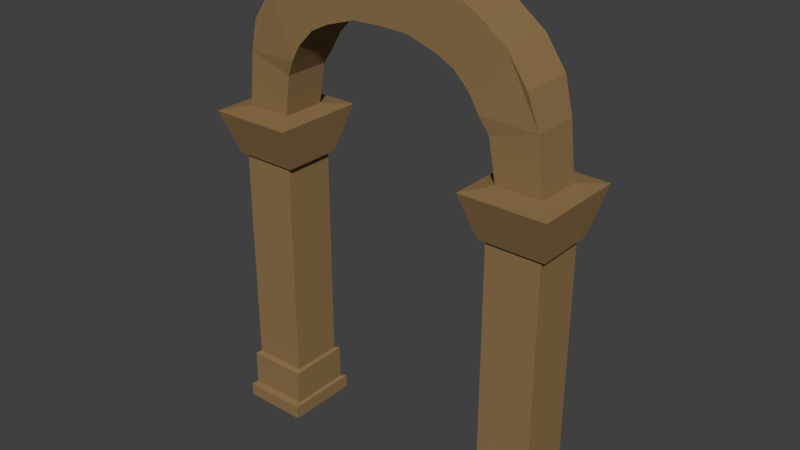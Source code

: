# Source: Stone_Door_Arch_v2.blend  (saved by Blender 2.78.0; exported with 4.5.12 LTS)
import bpy
from mathutils import Matrix  # noqa: F401  (used for matrix-valued properties, if any)

bpy.ops.wm.read_factory_settings(use_empty=True)
scene = bpy.context.scene
scene.name = 'Scene'

# ---- collections
col_collection_1 = bpy.data.collections.new('Collection 1'); scene.collection.children.link(col_collection_1)

# ---- materials (node trees are filled in below, after node groups)
mat_material = bpy.data.materials.new('Material')
mat_material.alpha_threshold = 0.0
mat_material.use_transparent_shadow = False
mat_material.diffuse_color = (0.2738, 0.1695, 0.07174, 1.0)
mat_material.roughness = 0.5

# ---- material node trees

# ---- world
world_world = bpy.data.worlds.new('World'); scene.world = world_world
world_world.color = (0.05088, 0.05088, 0.05088)
world_world.use_sun_shadow = False
world_world.sun_shadow_jitter_overblur = 0.0
world_world.cycles.sampling_method = 'MANUAL'

# ---- meshes
me_cube_003 = bpy.data.meshes.new('Cube.003')
me_cube_003.from_pydata([(2.265, -0.7976, 0.001336), (2.493, -0.4767, 6.988), (2.265, 0.7976, 0.001336), (2.493, 0.4767, 6.988), (3.699, -0.7976, 0.001336), (3.471, -0.4767, 6.988), (3.699, 0.7976, 0.001336), (3.471, 0.4767, 6.988), (2.265, -0.7976, 0.2939), (2.265, 0.7976, 0.2939), (3.699, 0.7976, 0.2939), (3.699, -0.7976, 0.2939), (2.334, -0.673, 1.091), (2.334, 0.673, 1.091), (3.63, 0.673, 1.091), (3.63, -0.673, 1.091), (2.401, -0.5669, 1.129), (2.401, 0.5669, 1.129), (3.564, 0.5669, 1.129), (3.564, -0.5669, 1.129), (2.334, 0.673, 0.3333), (3.63, 0.673, 0.3333), (3.63, -0.673, 0.3333), (2.334, -0.673, 0.3333), (2.401, -0.5669, 5.904), (2.401, 0.5669, 5.904), (3.564, 0.5669, 5.904), (3.564, -0.5669, 5.904), (2.283, -0.642, 5.949), (2.283, 0.642, 5.949), (3.681, 0.642, 5.949), (3.681, -0.642, 5.949), (2.072, -1.015, 6.919), (2.072, 1.015, 6.919), (3.892, 1.015, 6.919), (3.892, -1.015, 6.919), (2.35, -0.4965, 7.861), (2.35, 0.4965, 7.861), (3.328, -0.4965, 8.146), (3.328, 0.4965, 8.146), (1.969, -0.5669, 8.548), (1.969, 0.5669, 8.548), (2.682, -0.5669, 9.467), (2.682, 0.5669, 9.467), (1.478, -0.5669, 10.23), (1.478, 0.5669, 10.23), (1.237, -0.5669, 9.096), (1.237, 0.5669, 9.096), (3.109, -0.5669, 8.851), (2.162, -0.5669, 8.211), (2.162, 0.5669, 8.211), (3.109, 0.5669, 8.851), (2.106, 0.5669, 9.901), (2.106, -0.5669, 9.901), (1.623, 0.5669, 8.903), (1.623, -0.5669, 8.903), (0.6031, -0.5669, 9.296), (0.6031, 0.5669, 9.296), (0.7239, -0.5669, 10.41), (0.7239, 0.5669, 10.41), (-2.265, -0.7976, 0.001336), (-2.493, -0.4767, 6.988), (-2.265, 0.7976, 0.001336), (-2.493, 0.4767, 6.988), (-3.699, -0.7976, 0.001336), (-3.471, -0.4767, 6.988), (-3.699, 0.7976, 0.001336), (-3.471, 0.4767, 6.988), (-2.265, -0.7976, 0.2939), (-2.265, 0.7976, 0.2939), (-3.699, 0.7976, 0.2939), (-3.699, -0.7976, 0.2939), (-2.334, -0.673, 1.091), (-2.334, 0.673, 1.091), (-3.63, 0.673, 1.091), (-3.63, -0.673, 1.091), (-2.401, -0.5669, 1.129), (-2.401, 0.5669, 1.129), (-3.564, 0.5669, 1.129), (-3.564, -0.5669, 1.129), (-2.334, 0.673, 0.3333), (-3.63, 0.673, 0.3333), (-3.63, -0.673, 0.3333), (-2.334, -0.673, 0.3333), (-2.401, -0.5669, 5.904), (-2.401, 0.5669, 5.904), (-3.564, 0.5669, 5.904), (-3.564, -0.5669, 5.904), (-2.283, -0.642, 5.949), (-2.283, 0.642, 5.949), (-3.681, 0.642, 5.949), (-3.681, -0.642, 5.949), (-2.072, -1.015, 6.919), (-2.072, 1.015, 6.919), (-3.892, 1.015, 6.919), (-3.892, -1.015, 6.919), (-2.35, -0.4965, 7.861), (-2.35, 0.4965, 7.861), (-3.328, -0.4965, 8.146), (-3.328, 0.4965, 8.146), (-1.969, -0.5669, 8.548), (-1.969, 0.5669, 8.548), (-2.682, -0.5669, 9.467), (-2.682, 0.5669, 9.467), (-1.478, -0.5669, 10.23), (-1.478, 0.5669, 10.23), (-1.237, -0.5669, 9.096), (-1.237, 0.5669, 9.096), (0.0, -0.5669, 9.322), (0.0, 0.5669, 9.322), (0.0, -0.5669, 10.46), (0.0, 0.5669, 10.46), (-3.109, -0.5669, 8.851), (-2.162, -0.5669, 8.211), (-2.162, 0.5669, 8.211), (-3.109, 0.5669, 8.851), (-2.106, 0.5669, 9.901), (-2.106, -0.5669, 9.901), (-1.623, 0.5669, 8.903), (-1.623, -0.5669, 8.903), (-0.6031, -0.5669, 9.296), (-0.6031, 0.5669, 9.296), (-0.7239, -0.5669, 10.41), (-0.7239, 0.5669, 10.41)], [], [(32, 1, 3, 33), (33, 3, 7, 34), (34, 7, 5, 35), (35, 5, 1, 32), (2, 6, 4, 0), (4, 11, 8, 0), (6, 10, 11, 4), (2, 9, 10, 6), (0, 8, 9, 2), (22, 15, 12, 23), (21, 14, 15, 22), (20, 13, 14, 21), (23, 12, 13, 20), (15, 19, 16, 12), (14, 18, 19, 15), (13, 17, 18, 14), (12, 16, 17, 13), (8, 23, 20, 9), (9, 20, 21, 10), (10, 21, 22, 11), (11, 22, 23, 8), (19, 27, 24, 16), (18, 26, 27, 19), (17, 25, 26, 18), (16, 24, 25, 17), (27, 31, 28, 24), (26, 30, 31, 27), (25, 29, 30, 26), (24, 28, 29, 25), (31, 35, 32, 28), (30, 34, 35, 31), (29, 33, 34, 30), (28, 32, 33, 29), (5, 7, 39, 38), (3, 1, 36, 37), (1, 5, 38, 36), (7, 3, 37, 39), (40, 42, 53, 55), (51, 50, 41, 43), (48, 51, 43, 42), (50, 49, 40, 41), (52, 54, 47, 45), (53, 52, 45, 44), (54, 55, 46, 47), (55, 53, 44, 46), (56, 58, 110, 108), (59, 57, 109, 111), (58, 59, 111, 110), (57, 56, 108, 109), (37, 36, 49, 50), (38, 39, 51, 48), (39, 37, 50, 51), (41, 40, 55, 54), (36, 38, 48, 42, 40, 49), (42, 43, 52, 53), (43, 41, 54, 52), (47, 46, 56, 57), (44, 45, 59, 58), (45, 47, 57, 59), (46, 44, 58, 56), (92, 93, 63, 61), (93, 94, 67, 63), (94, 95, 65, 67), (95, 92, 61, 65), (62, 60, 64, 66), (64, 60, 68, 71), (66, 64, 71, 70), (62, 66, 70, 69), (60, 62, 69, 68), (82, 83, 72, 75), (81, 82, 75, 74), (80, 81, 74, 73), (83, 80, 73, 72), (75, 72, 76, 79), (74, 75, 79, 78), (73, 74, 78, 77), (72, 73, 77, 76), (68, 69, 80, 83), (69, 70, 81, 80), (70, 71, 82, 81), (71, 68, 83, 82), (79, 76, 84, 87), (78, 79, 87, 86), (77, 78, 86, 85), (76, 77, 85, 84), (87, 84, 88, 91), (86, 87, 91, 90), (85, 86, 90, 89), (84, 85, 89, 88), (91, 88, 92, 95), (90, 91, 95, 94), (89, 90, 94, 93), (88, 89, 93, 92), (65, 98, 99, 67), (63, 97, 96, 61), (61, 96, 98, 65), (67, 99, 97, 63), (100, 119, 117, 102), (115, 103, 101, 114), (112, 102, 103, 115), (114, 101, 100, 113), (116, 105, 107, 118), (117, 104, 105, 116), (118, 107, 106, 119), (119, 106, 104, 117), (120, 108, 110, 122), (123, 111, 109, 121), (122, 110, 111, 123), (121, 109, 108, 120), (97, 114, 113, 96), (98, 112, 115, 99), (99, 115, 114, 97), (101, 118, 119, 100), (96, 113, 100, 102, 112, 98), (102, 117, 116, 103), (103, 116, 118, 101), (107, 121, 120, 106), (104, 122, 123, 105), (105, 123, 121, 107), (106, 120, 122, 104)])
_uv = me_cube_003.uv_layers.new(name='UVMap')
_uv.uv.foreach_set('vector', [0.9934, 0.9282, 0.9243, 0.9831, 0.8018, 0.9831, 0.7327, 0.9282, 0.709, 0.9471, 0.6524, 0.9564, 0.521, 0.9564, 0.4644, 0.9471, 0.9933, 0.9283, 0.9245, 0.9831, 0.8018, 0.983, 0.7327, 0.9282, 0.709, 0.9471, 0.6524, 0.9564, 0.521, 0.9564, 0.4644, 0.9471, 0.2462, 0.2747, 0.3221, 0.2747, 0.3221, 0.3591, 0.2462, 0.3591, 0.683, 0.01752, 0.683, 0.05684, 0.4904, 0.05684, 0.4904, 0.01752, 0.9663, 0.01218, 0.9663, 0.05006, 0.7598, 0.05006, 0.7598, 0.01218, 0.683, 0.01752, 0.683, 0.05684, 0.4904, 0.05684, 0.4904, 0.01752, 0.9663, 0.01209, 0.9664, 0.04989, 0.7598, 0.05006, 0.7599, 0.01222, 0.6737, 0.06213, 0.6737, 0.1639, 0.4997, 0.1639, 0.4997, 0.06213, 0.9502, 0.06037, 0.9502, 0.1585, 0.7759, 0.1585, 0.7759, 0.06037, 0.6737, 0.06213, 0.6737, 0.1639, 0.4997, 0.1639, 0.4997, 0.06213, 0.9504, 0.06029, 0.9502, 0.1584, 0.7761, 0.1584, 0.7761, 0.06022, 0.6737, 0.1639, 0.6648, 0.1691, 0.5086, 0.1691, 0.4997, 0.1639, 0.9502, 0.1585, 0.9365, 0.1684, 0.7896, 0.1684, 0.7759, 0.1585, 0.6737, 0.1639, 0.6648, 0.1691, 0.5086, 0.1691, 0.4997, 0.1639, 0.9502, 0.1584, 0.9364, 0.1684, 0.7896, 0.1683, 0.7761, 0.1584, 0.9664, 0.04989, 0.9504, 0.06029, 0.7761, 0.06022, 0.7598, 0.05006, 0.683, 0.05684, 0.6737, 0.06213, 0.4997, 0.06213, 0.4904, 0.05684, 0.9663, 0.05006, 0.9502, 0.06037, 0.7759, 0.06037, 0.7598, 0.05006, 0.683, 0.05684, 0.6737, 0.06213, 0.4997, 0.06213, 0.4904, 0.05684, 0.6648, 0.1691, 0.6648, 0.8107, 0.5086, 0.8107, 0.5086, 0.1691, 0.9365, 0.1684, 0.936, 0.7845, 0.7902, 0.7845, 0.7896, 0.1684, 0.6648, 0.1691, 0.6648, 0.8107, 0.5086, 0.8107, 0.5086, 0.1691, 0.9364, 0.1684, 0.9359, 0.7845, 0.7902, 0.7845, 0.7896, 0.1683, 0.6648, 0.8107, 0.6806, 0.8168, 0.4928, 0.8168, 0.5086, 0.8107, 0.936, 0.7845, 0.9456, 0.8007, 0.7807, 0.8007, 0.7902, 0.7845, 0.6648, 0.8107, 0.6806, 0.8168, 0.4928, 0.8168, 0.5086, 0.8107, 0.9359, 0.7845, 0.9455, 0.8007, 0.7806, 0.8007, 0.7902, 0.7845, 0.6806, 0.8168, 0.709, 0.9471, 0.4644, 0.9471, 0.4928, 0.8168, 0.9456, 0.8007, 0.9933, 0.9283, 0.7327, 0.9282, 0.7807, 0.8007, 0.6806, 0.8168, 0.709, 0.9471, 0.4644, 0.9471, 0.4928, 0.8168, 0.9455, 0.8007, 0.9934, 0.9282, 0.7327, 0.9282, 0.7806, 0.8007, 0.0294, 0.01245, 0.1172, 0.01205, 0.1195, 0.1195, 0.02807, 0.1199, 0.02172, 0.5472, 0.1309, 0.5472, 0.1331, 0.6485, 0.01945, 0.6485, 0.2039, 0.1079, 0.2086, 0.02491, 0.3063, 0.04267, 0.2773, 0.1243, 0.1751, 0.6143, 0.1798, 0.5313, 0.2547, 0.5234, 0.2741, 0.6077, 0.3338, 0.16, 0.4152, 0.1039, 0.4493, 0.1549, 0.3623, 0.191, 0.335, 0.5926, 0.2853, 0.5091, 0.3148, 0.4943, 0.3894, 0.5593, 0.02188, 0.1879, 0.1263, 0.1874, 0.1266, 0.2564, 0.0222, 0.2569, 0.01138, 0.694, 0.1412, 0.694, 0.1412, 0.7384, 0.01138, 0.7384, 0.429, 0.5125, 0.3466, 0.4667, 0.3648, 0.4348, 0.4602, 0.4608, 0.0225, 0.3233, 0.1269, 0.3229, 0.1272, 0.3882, 0.02279, 0.3887, 0.01138, 0.7952, 0.1412, 0.7952, 0.1412, 0.8446, 0.01138, 0.8446, 0.3623, 0.191, 0.4493, 0.1549, 0.4745, 0.2097, 0.3768, 0.2248, 0.3907, 0.2796, 0.4857, 0.2747, 0.4866, 0.3364, 0.3901, 0.3309, 0.4787, 0.3976, 0.3849, 0.382, 0.3901, 0.3309, 0.4866, 0.3364, 0.02312, 0.46, 0.1275, 0.4595, 0.1278, 0.5264, 0.02342, 0.5269, 0.01138, 0.9207, 0.1412, 0.9207, 0.1412, 0.9898, 0.01138, 0.9898, 0.01945, 0.6485, 0.1331, 0.6485, 0.1412, 0.694, 0.01138, 0.694, 0.02807, 0.1199, 0.1195, 0.1195, 0.1263, 0.1874, 0.02188, 0.1879, 0.2741, 0.6077, 0.2547, 0.5234, 0.2853, 0.5091, 0.335, 0.5926, 0.01138, 0.7384, 0.1412, 0.7384, 0.1412, 0.7952, 0.01138, 0.7952, 0.2773, 0.1243, 0.3063, 0.04267, 0.365, 0.06461, 0.4152, 0.1039, 0.3338, 0.16, 0.3061, 0.1419, 0.0222, 0.2569, 0.1266, 0.2564, 0.1269, 0.3229, 0.0225, 0.3233, 0.3894, 0.5593, 0.3148, 0.4943, 0.3466, 0.4667, 0.429, 0.5125, 0.01138, 0.8446, 0.1412, 0.8446, 0.1412, 0.9207, 0.01138, 0.9207, 0.02279, 0.3887, 0.1272, 0.3882, 0.1275, 0.4595, 0.02312, 0.46, 0.4602, 0.4608, 0.3648, 0.4348, 0.3849, 0.382, 0.4787, 0.3976, 0.3768, 0.2248, 0.4745, 0.2097, 0.4857, 0.2747, 0.3907, 0.2796, 0.7327, 0.9282, 0.9934, 0.9282, 0.9243, 0.9831, 0.8018, 0.9831, 0.4644, 0.9471, 0.709, 0.9471, 0.6524, 0.9564, 0.521, 0.9564, 0.7327, 0.9282, 0.9933, 0.9283, 0.9245, 0.9831, 0.8018, 0.983, 0.4644, 0.9471, 0.709, 0.9471, 0.6524, 0.9564, 0.521, 0.9564, 0.3221, 0.2747, 0.3221, 0.3591, 0.2462, 0.3591, 0.2462, 0.2747, 0.4904, 0.01752, 0.683, 0.01752, 0.683, 0.05684, 0.4904, 0.05684, 0.7598, 0.01218, 0.9663, 0.01218, 0.9663, 0.05006, 0.7598, 0.05006, 0.4904, 0.01752, 0.683, 0.01752, 0.683, 0.05684, 0.4904, 0.05684, 0.7599, 0.01222, 0.9663, 0.01209, 0.9664, 0.04989, 0.7598, 0.05006, 0.4997, 0.06213, 0.6737, 0.06213, 0.6737, 0.1639, 0.4997, 0.1639, 0.7759, 0.06037, 0.9502, 0.06037, 0.9502, 0.1585, 0.7759, 0.1585, 0.4997, 0.06213, 0.6737, 0.06213, 0.6737, 0.1639, 0.4997, 0.1639, 0.7761, 0.06022, 0.9504, 0.06029, 0.9502, 0.1584, 0.7761, 0.1584, 0.4997, 0.1639, 0.6737, 0.1639, 0.6648, 0.1691, 0.5086, 0.1691, 0.7759, 0.1585, 0.9502, 0.1585, 0.9365, 0.1684, 0.7896, 0.1684, 0.4997, 0.1639, 0.6737, 0.1639, 0.6648, 0.1691, 0.5086, 0.1691, 0.7761, 0.1584, 0.9502, 0.1584, 0.9364, 0.1684, 0.7896, 0.1683, 0.7598, 0.05006, 0.9664, 0.04989, 0.9504, 0.06029, 0.7761, 0.06022, 0.4904, 0.05684, 0.683, 0.05684, 0.6737, 0.06213, 0.4997, 0.06213, 0.7598, 0.05006, 0.9663, 0.05006, 0.9502, 0.06037, 0.7759, 0.06037, 0.4904, 0.05684, 0.683, 0.05684, 0.6737, 0.06213, 0.4997, 0.06213, 0.5086, 0.1691, 0.6648, 0.1691, 0.6648, 0.8107, 0.5086, 0.8107, 0.7896, 0.1684, 0.9365, 0.1684, 0.936, 0.7845, 0.7902, 0.7845, 0.5086, 0.1691, 0.6648, 0.1691, 0.6648, 0.8107, 0.5086, 0.8107, 0.7896, 0.1683, 0.9364, 0.1684, 0.9359, 0.7845, 0.7902, 0.7845, 0.5086, 0.8107, 0.6648, 0.8107, 0.6806, 0.8168, 0.4928, 0.8168, 0.7902, 0.7845, 0.936, 0.7845, 0.9456, 0.8007, 0.7807, 0.8007, 0.5086, 0.8107, 0.6648, 0.8107, 0.6806, 0.8168, 0.4928, 0.8168, 0.7902, 0.7845, 0.9359, 0.7845, 0.9455, 0.8007, 0.7806, 0.8007, 0.4928, 0.8168, 0.6806, 0.8168, 0.709, 0.9471, 0.4644, 0.9471, 0.7807, 0.8007, 0.9456, 0.8007, 0.9933, 0.9283, 0.7327, 0.9282, 0.4928, 0.8168, 0.6806, 0.8168, 0.709, 0.9471, 0.4644, 0.9471, 0.7806, 0.8007, 0.9455, 0.8007, 0.9934, 0.9282, 0.7327, 0.9282, 0.1172, 0.01205, 0.1195, 0.1195, 0.02807, 0.1199, 0.0294, 0.01245, 0.1309, 0.5472, 0.1331, 0.6485, 0.01945, 0.6485, 0.02172, 0.5472, 0.1798, 0.5313, 0.2547, 0.5234, 0.2741, 0.6077, 0.1751, 0.6143, 0.2086, 0.02491, 0.3063, 0.04267, 0.2773, 0.1243, 0.2039, 0.1079, 0.3148, 0.4943, 0.3466, 0.4667, 0.429, 0.5125, 0.3894, 0.5593, 0.365, 0.06461, 0.4152, 0.1039, 0.3338, 0.16, 0.3061, 0.1419, 0.1263, 0.1874, 0.1266, 0.2564, 0.0222, 0.2569, 0.02188, 0.1879, 0.1412, 0.694, 0.1412, 0.7384, 0.01138, 0.7384, 0.01138, 0.694, 0.4493, 0.1549, 0.4745, 0.2097, 0.3768, 0.2248, 0.3623, 0.191, 0.1269, 0.3229, 0.1272, 0.3882, 0.02279, 0.3887, 0.0225, 0.3233, 0.1412, 0.7952, 0.1412, 0.8446, 0.01138, 0.8446, 0.01138, 0.7952, 0.3466, 0.4667, 0.3648, 0.4348, 0.4602, 0.4608, 0.429, 0.5125, 0.3849, 0.382, 0.3901, 0.3309, 0.4866, 0.3364, 0.4787, 0.3976, 0.4857, 0.2747, 0.4866, 0.3364, 0.3901, 0.3309, 0.3907, 0.2796, 0.1275, 0.4595, 0.1278, 0.5264, 0.02342, 0.5269, 0.02312, 0.46, 0.1412, 0.9207, 0.1412, 0.9898, 0.01138, 0.9898, 0.01138, 0.9207, 0.1331, 0.6485, 0.1412, 0.694, 0.01138, 0.694, 0.01945, 0.6485, 0.1195, 0.1195, 0.1263, 0.1874, 0.02188, 0.1879, 0.02807, 0.1199, 0.3063, 0.04267, 0.365, 0.06461, 0.3061, 0.1419, 0.2773, 0.1243, 0.1412, 0.7384, 0.1412, 0.7952, 0.01138, 0.7952, 0.01138, 0.7384, 0.2547, 0.5234, 0.2853, 0.5091, 0.3148, 0.4943, 0.3894, 0.5593, 0.335, 0.5926, 0.2741, 0.6077, 0.1266, 0.2564, 0.1269, 0.3229, 0.0225, 0.3233, 0.0222, 0.2569, 0.4152, 0.1039, 0.4493, 0.1549, 0.3623, 0.191, 0.3338, 0.16, 0.1412, 0.8446, 0.1412, 0.9207, 0.01138, 0.9207, 0.01138, 0.8446, 0.1272, 0.3882, 0.1275, 0.4595, 0.02312, 0.46, 0.02279, 0.3887, 0.4745, 0.2097, 0.4857, 0.2747, 0.3907, 0.2796, 0.3768, 0.2248, 0.3648, 0.4348, 0.3849, 0.382, 0.4787, 0.3976, 0.4602, 0.4608])
me_cube_003.materials.append(mat_material)
me_cube_003.use_remesh_preserve_volume = False
me_cube_003.use_remesh_preserve_attributes = False
me_cube_003.use_mirror_vertex_groups = False
me_cube_003.use_paint_bone_selection = False
me_cube_003.use_paint_mask = True
me_cube_003.update()

# ---- objects
ob_cube_002 = bpy.data.objects.new('Cube.002', me_cube_003)

# ---- transforms, parenting, visibility, modifiers, constraints
ob_cube_002.location = (0.0, 0.0, 0.0)
ob_cube_002.lineart.crease_threshold = 0.0

# ---- collection membership
col_collection_1.objects.link(ob_cube_002)

# ---- scene / render settings (as saved in the file)
scene.frame_start = 1; scene.frame_end = 250; scene.frame_set(3)
scene.render.engine = 'BLENDER_EEVEE_NEXT'
scene.render.resolution_percentage = 50
scene.render.dither_intensity = 0.0
scene.cycles.use_denoising = False
scene.cycles.samples = 128
scene.cycles.sampling_pattern = 'TABULATED_SOBOL'
scene.cycles.light_sampling_threshold = 0.0
scene.cycles.use_adaptive_sampling = False
scene.cycles.use_light_tree = False
scene.cycles.blur_glossy = 0.0
scene.cycles.sample_clamp_indirect = 0.0
scene.view_settings.view_transform = 'Standard'
bpy.context.view_layer.update()

# ---- added for rendering (the .blend has no active camera and no usable light): camera, sun
cam_auto = bpy.data.cameras.new('AutoCamera')
cam_auto.lens = 50.0
cam_auto.sensor_width = 36.0
cam_auto.clip_end = 1000.0
ob_auto_camera = bpy.data.objects.new('AutoCamera', cam_auto)
scene.collection.objects.link(ob_auto_camera)
ob_auto_camera.location = (12.2082, -14.6498, 14.9971)
ob_auto_camera.rotation_euler = (1.09748, -7.21219e-08, 0.694738)
scene.camera = ob_auto_camera
light_auto_sun = bpy.data.lights.new('AutoSun', 'SUN')
light_auto_sun.energy = 3.0
light_auto_sun.angle = 0.0523599
ob_auto_sun = bpy.data.objects.new('AutoSun', light_auto_sun)
scene.collection.objects.link(ob_auto_sun)
ob_auto_sun.rotation_euler = (0.872665, 0.174533, 0.523599)
bpy.context.view_layer.update()
